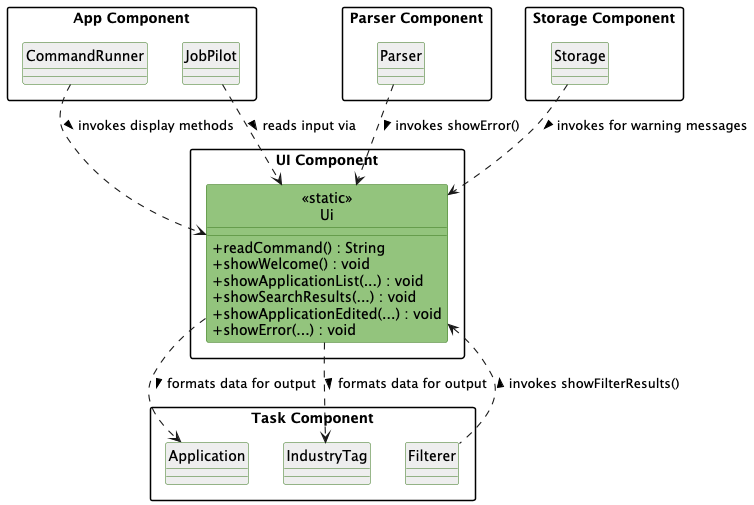

The diagram above was rendered by PlantUML. Its source (embedded in the PNG):
@startuml
skinparam packageStyle rectangle
skinparam componentStyle rectangle
skinparam ClassBackgroundColor #93C47D
skinparam ClassBorderColor #38761D
skinparam DefaultTextAlignment center
hide circle
skinparam arrowThickness 1.1
skinparam classAttributeIconSize 0

package "UI Component" {
    class "«static»\nUi" as Ui {
        + readCommand() : String
        + showWelcome() : void
        + showApplicationList(...) : void
        + showSearchResults(...) : void
        + showApplicationEdited(...) : void
        + showError(...) : void
    }
}

package "App Component" as AppLogic #FFFFFF {
    class "CommandRunner" as CommandRunner #EEEEEE
    class "JobPilot" as JobPilot #EEEEEE
}

package "Parser Component" as ParserLogic #FFFFFF {
    class "Parser" as Parser #EEEEEE
}

package "Task Component" as Model #FFFFFF {
    class "Application" as Application #EEEEEE
    class "IndustryTag" as IndustryTag #EEEEEE
    class "Filterer" as Filterer #EEEEEE
}

package "Storage Component" as StorageLogic #FFFFFF {
    class "Storage" as Storage #EEEEEE
}


JobPilot .down.> Ui : reads input via >
CommandRunner .right.> Ui : invokes display methods >
Parser .down.> Ui : invokes showError() >
Storage .down.> Ui : invokes for warning messages >
Filterer .up.> Ui : invokes showFilterResults() >

' Outgoing dependencies from UI
Ui .down.> Application : formats data for output >
Ui .down.> IndustryTag : formats data for output >

@enduml